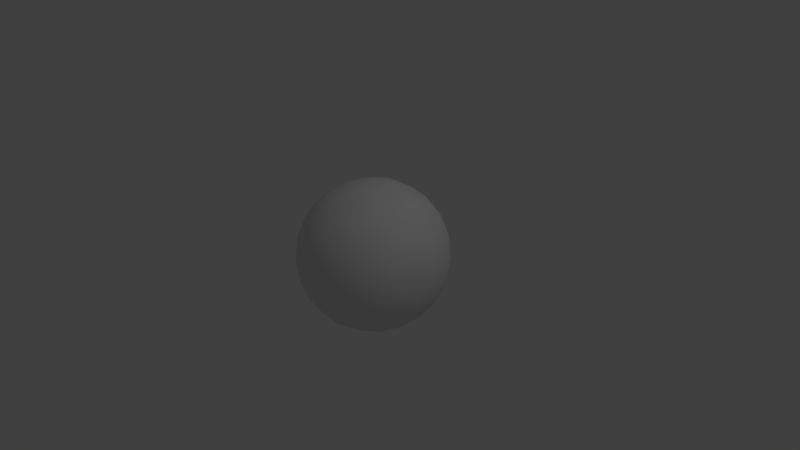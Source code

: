# Source: sphere.blend  (saved by Blender 2.69.0; exported with 4.5.12 LTS)
import bpy
from mathutils import Matrix  # noqa: F401  (used for matrix-valued properties, if any)

bpy.ops.wm.read_factory_settings(use_empty=True)
scene = bpy.context.scene
scene.name = 'Scene'

# ---- collections
col_collection_1 = bpy.data.collections.new('Collection 1'); scene.collection.children.link(col_collection_1)

# ---- world
world_world = bpy.data.worlds.new('World'); scene.world = world_world
world_world.color = (0.05088, 0.05088, 0.05088)
world_world.use_sun_shadow = False
world_world.sun_shadow_jitter_overblur = 0.0
world_world.cycles.sampling_method = 'MANUAL'
world_world.cycles.sample_map_resolution = 256

# ---- cameras
cam_camera = bpy.data.cameras.new('Camera')
cam_camera.clip_end = 100.0
cam_camera.lens = 35.0
cam_camera.sensor_width = 32.0
cam_camera.sensor_height = 18.0
cam_camera.ortho_scale = 7.314
cam_camera.dof.focus_distance = 0.0
cam_camera.dof.aperture_fstop = 128.0

# ---- lights
light_lamp = bpy.data.lights.new('Lamp', 'POINT')
light_lamp.transmission_factor = 0.0
light_lamp.cutoff_distance = 30.0
light_lamp.energy = 100.0
light_lamp.shadow_buffer_clip_start = 1.001
light_lamp.shadow_soft_size = 0.1
light_lamp.shadow_maximum_resolution = 0.006
light_lamp.use_absolute_resolution = True
light_lamp.cycles.use_multiple_importance_sampling = False

# ---- meshes
me_icosphere = bpy.data.meshes.new('Icosphere')
me_icosphere.from_pydata([(0.0, 0.0, -1.0), (0.7236, -0.5257, -0.4472), (-0.2764, -0.8506, -0.4472), (-0.8944, 0.0, -0.4472), (-0.2764, 0.8506, -0.4472), (0.7236, 0.5257, -0.4472), (0.2764, -0.8506, 0.4472), (-0.7236, -0.5257, 0.4472), (-0.7236, 0.5257, 0.4472), (0.2764, 0.8506, 0.4472), (0.8944, 0.0, 0.4472), (0.0, 0.0, 1.0), (-0.2328, -0.7166, -0.6575), (-0.1625, -0.5, -0.8507), (-0.07761, -0.2389, -0.9679), (0.2032, -0.1476, -0.9679), (0.4253, -0.309, -0.8507), (0.6095, -0.4429, -0.6575), (0.5319, -0.6817, -0.5023), (0.2629, -0.809, -0.5257), (-0.02964, -0.8642, -0.5023), (0.8127, 0.2952, -0.5023), (0.8506, 0.0, -0.5257), (0.8127, -0.2952, -0.5023), (0.2032, 0.1476, -0.9679), (0.4253, 0.309, -0.8507), (0.6095, 0.4429, -0.6575), (-0.7534, 0.0, -0.6575), (-0.5257, 0.0, -0.8507), (-0.2511, 0.0, -0.9679), (-0.484, -0.7166, -0.5023), (-0.6882, -0.5, -0.5257), (-0.8311, -0.2389, -0.5023), (-0.2328, 0.7166, -0.6575), (-0.1625, 0.5, -0.8507), (-0.07761, 0.2389, -0.9679), (-0.8311, 0.2389, -0.5023), (-0.6882, 0.5, -0.5257), (-0.484, 0.7166, -0.5023), (-0.02964, 0.8642, -0.5023), (0.2629, 0.809, -0.5257), (0.5319, 0.6817, -0.5023), (0.9566, -0.1476, 0.2511), (0.9511, -0.309, -1.752e-08), (0.8607, -0.4429, -0.2512), (0.8607, 0.4429, -0.2512), (0.9511, 0.309, 1.752e-08), (0.9566, 0.1476, 0.2511), (0.1552, -0.9554, 0.2512), (0.0, -1.0, -1.752e-08), (-0.1552, -0.9554, -0.2512), (0.6872, -0.6817, -0.2512), (0.5878, -0.809, 1.752e-08), (0.436, -0.8642, 0.2512), (-0.8607, -0.4429, 0.2512), (-0.9511, -0.309, -1.752e-08), (-0.9566, -0.1476, -0.2511), (-0.436, -0.8642, -0.2512), (-0.5878, -0.809, 1.752e-08), (-0.6872, -0.6817, 0.2512), (-0.6872, 0.6817, 0.2512), (-0.5878, 0.809, -1.752e-08), (-0.436, 0.8642, -0.2512), (-0.9566, 0.1476, -0.2511), (-0.9511, 0.309, 1.752e-08), (-0.8607, 0.4429, 0.2512), (0.436, 0.8642, 0.2512), (0.5878, 0.809, -1.752e-08), (0.6872, 0.6817, -0.2512), (-0.1552, 0.9554, -0.2512), (0.0, 1.0, 1.752e-08), (0.1552, 0.9554, 0.2512), (0.8311, -0.2389, 0.5023), (0.6882, -0.5, 0.5257), (0.484, -0.7166, 0.5023), (0.02964, -0.8642, 0.5023), (-0.2629, -0.809, 0.5257), (-0.5319, -0.6817, 0.5023), (-0.8127, -0.2952, 0.5023), (-0.8506, 0.0, 0.5257), (-0.8127, 0.2952, 0.5023), (-0.5319, 0.6817, 0.5023), (-0.2629, 0.809, 0.5257), (0.02964, 0.8642, 0.5023), (0.484, 0.7166, 0.5023), (0.6882, 0.5, 0.5257), (0.8311, 0.2389, 0.5023), (0.07761, -0.2389, 0.9679), (0.1625, -0.5, 0.8507), (0.2328, -0.7166, 0.6575), (0.7534, 0.0, 0.6575), (0.5257, 0.0, 0.8507), (0.2511, 0.0, 0.9679), (-0.2032, -0.1476, 0.9679), (-0.4253, -0.309, 0.8507), (-0.6095, -0.4429, 0.6575), (-0.2032, 0.1476, 0.9679), (-0.4253, 0.309, 0.8507), (-0.6095, 0.4429, 0.6575), (0.07761, 0.2389, 0.9679), (0.1625, 0.5, 0.8507), (0.2328, 0.7166, 0.6575), (0.05279, -0.6882, -0.7236), (0.1382, -0.4253, -0.8944), (0.3618, -0.5878, -0.7236), (0.6708, 0.1625, -0.7236), (0.6708, -0.1625, -0.7236), (0.4472, -7.38e-07, -0.8944), (-0.6382, -0.2629, -0.7236), (-0.3618, -0.2629, -0.8944), (-0.4472, -0.5257, -0.7236), (-0.4472, 0.5257, -0.7236), (-0.3618, 0.2629, -0.8944), (-0.6382, 0.2629, -0.7236), (0.3618, 0.5878, -0.7236), (0.1382, 0.4253, -0.8944), (0.05279, 0.6882, -0.7236), (1.0, 0.0, 0.0), (0.9472, -0.1625, -0.2764), (0.9472, 0.1625, -0.2764), (0.309, -0.9511, 2.802e-14), (0.1382, -0.9511, -0.2764), (0.4472, -0.8506, -0.2764), (-0.809, -0.5878, 8.031e-14), (-0.8618, -0.4253, -0.2764), (-0.6708, -0.6882, -0.2764), (-0.809, 0.5878, -7.845e-14), (-0.6708, 0.6882, -0.2764), (-0.8618, 0.4253, -0.2764), (0.309, 0.9511, -2.615e-14), (0.4472, 0.8506, -0.2764), (0.1382, 0.9511, -0.2764), (0.6708, -0.6882, 0.2764), (0.809, -0.5878, -1.902e-06), (0.8618, -0.4253, 0.2764), (-0.4472, -0.8506, 0.2764), (-0.309, -0.9511, -7.872e-07), (-0.1382, -0.9511, 0.2764), (-0.9472, 0.1625, 0.2764), (-1.0, -3.608e-07, 6.232e-07), (-0.9472, -0.1625, 0.2764), (-0.1382, 0.9511, 0.2764), (-0.309, 0.9511, -4.92e-07), (-0.4472, 0.8506, 0.2764), (0.8618, 0.4253, 0.2764), (0.809, 0.5878, 0.0), (0.6708, 0.6882, 0.2764), (0.3618, -0.2629, 0.8944), (0.4472, -0.5257, 0.7236), (0.6382, -0.2629, 0.7236), (-0.1382, -0.4253, 0.8944), (-0.3618, -0.5878, 0.7236), (-0.05279, -0.6882, 0.7236), (-0.4472, 0.0, 0.8944), (-0.6708, 0.1625, 0.7236), (-0.6708, -0.1625, 0.7236), (-0.1382, 0.4253, 0.8944), (-0.05279, 0.6882, 0.7236), (-0.3618, 0.5878, 0.7236), (0.3618, 0.2629, 0.8944), (0.6382, 0.2629, 0.7236), (0.4472, 0.5257, 0.7236)], [], [(0, 15, 14), (1, 17, 23), (0, 14, 29), (0, 29, 35), (0, 35, 24), (1, 23, 44), (2, 20, 50), (3, 32, 56), (4, 38, 62), (5, 41, 68), (1, 44, 51), (2, 50, 57), (3, 56, 63), (4, 62, 69), (5, 68, 45), (6, 74, 89), (7, 77, 95), (8, 80, 98), (9, 83, 101), (10, 86, 90), (12, 20, 2), (13, 102, 12), (14, 103, 13), (12, 102, 20), (102, 19, 20), (13, 103, 102), (103, 104, 102), (102, 104, 19), (104, 18, 19), (14, 15, 103), (15, 16, 103), (103, 16, 104), (16, 17, 104), (104, 17, 18), (17, 1, 18), (21, 26, 5), (22, 105, 21), (23, 106, 22), (21, 105, 26), (105, 25, 26), (22, 106, 105), (106, 107, 105), (105, 107, 25), (107, 24, 25), (23, 17, 106), (17, 16, 106), (106, 16, 107), (16, 15, 107), (107, 15, 24), (15, 0, 24), (27, 32, 3), (28, 108, 27), (29, 109, 28), (27, 108, 32), (108, 31, 32), (28, 109, 108), (109, 110, 108), (108, 110, 31), (110, 30, 31), (29, 14, 109), (14, 13, 109), (109, 13, 110), (13, 12, 110), (110, 12, 30), (12, 2, 30), (33, 38, 4), (34, 111, 33), (35, 112, 34), (33, 111, 38), (111, 37, 38), (34, 112, 111), (112, 113, 111), (111, 113, 37), (113, 36, 37), (35, 29, 112), (29, 28, 112), (112, 28, 113), (28, 27, 113), (113, 27, 36), (27, 3, 36), (26, 41, 5), (25, 114, 26), (24, 115, 25), (26, 114, 41), (114, 40, 41), (25, 115, 114), (115, 116, 114), (114, 116, 40), (116, 39, 40), (24, 35, 115), (35, 34, 115), (115, 34, 116), (34, 33, 116), (116, 33, 39), (33, 4, 39), (42, 47, 10), (43, 117, 42), (44, 118, 43), (42, 117, 47), (117, 46, 47), (43, 118, 117), (118, 119, 117), (117, 119, 46), (119, 45, 46), (44, 23, 118), (23, 22, 118), (118, 22, 119), (22, 21, 119), (119, 21, 45), (21, 5, 45), (48, 53, 6), (49, 120, 48), (50, 121, 49), (48, 120, 53), (120, 52, 53), (49, 121, 120), (121, 122, 120), (120, 122, 52), (122, 51, 52), (50, 20, 121), (20, 19, 121), (121, 19, 122), (19, 18, 122), (122, 18, 51), (18, 1, 51), (54, 59, 7), (55, 123, 54), (56, 124, 55), (54, 123, 59), (123, 58, 59), (55, 124, 123), (124, 125, 123), (123, 125, 58), (125, 57, 58), (56, 32, 124), (32, 31, 124), (124, 31, 125), (31, 30, 125), (125, 30, 57), (30, 2, 57), (60, 65, 8), (61, 126, 60), (62, 127, 61), (60, 126, 65), (126, 64, 65), (61, 127, 126), (127, 128, 126), (126, 128, 64), (128, 63, 64), (62, 38, 127), (38, 37, 127), (127, 37, 128), (37, 36, 128), (128, 36, 63), (36, 3, 63), (66, 71, 9), (67, 129, 66), (68, 130, 67), (66, 129, 71), (129, 70, 71), (67, 130, 129), (130, 131, 129), (129, 131, 70), (131, 69, 70), (68, 41, 130), (41, 40, 130), (130, 40, 131), (40, 39, 131), (131, 39, 69), (39, 4, 69), (53, 74, 6), (52, 132, 53), (51, 133, 52), (53, 132, 74), (132, 73, 74), (52, 133, 132), (133, 134, 132), (132, 134, 73), (134, 72, 73), (51, 44, 133), (44, 43, 133), (133, 43, 134), (43, 42, 134), (134, 42, 72), (42, 10, 72), (59, 77, 7), (58, 135, 59), (57, 136, 58), (59, 135, 77), (135, 76, 77), (58, 136, 135), (136, 137, 135), (135, 137, 76), (137, 75, 76), (57, 50, 136), (50, 49, 136), (136, 49, 137), (49, 48, 137), (137, 48, 75), (48, 6, 75), (65, 80, 8), (64, 138, 65), (63, 139, 64), (65, 138, 80), (138, 79, 80), (64, 139, 138), (139, 140, 138), (138, 140, 79), (140, 78, 79), (63, 56, 139), (56, 55, 139), (139, 55, 140), (55, 54, 140), (140, 54, 78), (54, 7, 78), (71, 83, 9), (70, 141, 71), (69, 142, 70), (71, 141, 83), (141, 82, 83), (70, 142, 141), (142, 143, 141), (141, 143, 82), (143, 81, 82), (69, 62, 142), (62, 61, 142), (142, 61, 143), (61, 60, 143), (143, 60, 81), (60, 8, 81), (47, 86, 10), (46, 144, 47), (45, 145, 46), (47, 144, 86), (144, 85, 86), (46, 145, 144), (145, 146, 144), (144, 146, 85), (146, 84, 85), (45, 68, 145), (68, 67, 145), (145, 67, 146), (67, 66, 146), (146, 66, 84), (66, 9, 84), (87, 92, 11), (88, 147, 87), (89, 148, 88), (87, 147, 92), (147, 91, 92), (88, 148, 147), (148, 149, 147), (147, 149, 91), (149, 90, 91), (89, 74, 148), (74, 73, 148), (148, 73, 149), (73, 72, 149), (149, 72, 90), (72, 10, 90), (93, 87, 11), (94, 150, 93), (95, 151, 94), (93, 150, 87), (150, 88, 87), (94, 151, 150), (151, 152, 150), (150, 152, 88), (152, 89, 88), (95, 77, 151), (77, 76, 151), (151, 76, 152), (76, 75, 152), (152, 75, 89), (75, 6, 89), (96, 93, 11), (97, 153, 96), (98, 154, 97), (96, 153, 93), (153, 94, 93), (97, 154, 153), (154, 155, 153), (153, 155, 94), (155, 95, 94), (98, 80, 154), (80, 79, 154), (154, 79, 155), (79, 78, 155), (155, 78, 95), (78, 7, 95), (99, 96, 11), (100, 156, 99), (101, 157, 100), (99, 156, 96), (156, 97, 96), (100, 157, 156), (157, 158, 156), (156, 158, 97), (158, 98, 97), (101, 83, 157), (83, 82, 157), (157, 82, 158), (82, 81, 158), (158, 81, 98), (81, 8, 98), (92, 99, 11), (91, 159, 92), (90, 160, 91), (92, 159, 99), (159, 100, 99), (91, 160, 159), (160, 161, 159), (159, 161, 100), (161, 101, 100), (90, 86, 160), (86, 85, 160), (160, 85, 161), (85, 84, 161), (161, 84, 101), (84, 9, 101)])
me_icosphere.polygons.foreach_set('use_smooth', [True] * 320)
_uv = me_icosphere.uv_layers.new(name='UV coord')
_uv.uv.foreach_set('vector', [0.3779, 0.0, 0.65, 0.08081, 0.45, 0.08081, 0.65, 0.3524, 0.65, 0.2716, 0.6945, 0.3325, 0.3779, 0.0, 0.45, 0.08081, 0.25, 0.08081, 0.3779, 0.0, 0.25, 0.08081, 0.05, 0.08081, 0.3779, 0.0, 1.05, 0.08081, 0.85, 0.08081, 0.65, 0.3524, 0.6945, 0.3325, 0.6744, 0.4192, 0.45, 0.3524, 0.4945, 0.3325, 0.4744, 0.4192, 0.25, 0.3524, 0.2945, 0.3325, 0.2744, 0.4192, 0.05, 0.3524, 0.09454, 0.3325, 0.07437, 0.4192, 0.85, 0.3524, 0.8945, 0.3325, 0.8744, 0.4192, 0.65, 0.3524, 0.6744, 0.4192, 0.6256, 0.4192, 0.45, 0.3524, 0.4744, 0.4192, 0.4256, 0.4192, 0.25, 0.3524, 0.2744, 0.4192, 0.2256, 0.4192, 0.05, 0.3524, 0.07437, 0.4192, 0.02563, 0.4192, 0.85, 0.3524, 0.8744, 0.4192, 0.8256, 0.4192, 0.55, 0.6476, 0.5945, 0.6675, 0.55, 0.7284, 0.35, 0.6476, 0.3945, 0.6675, 0.35, 0.7284, 0.15, 0.6476, 0.1945, 0.6675, 0.15, 0.7284, 0.95, 0.6476, 0.9945, 0.6675, 0.95, 0.7284, 0.75, 0.6476, 0.7945, 0.6675, 0.75, 0.7284, 0.45, 0.2716, 0.4945, 0.3325, 0.45, 0.3524, 0.45, 0.1762, 0.5122, 0.2425, 0.45, 0.2716, 0.45, 0.08081, 0.55, 0.1476, 0.45, 0.1762, 0.45, 0.2716, 0.5122, 0.2425, 0.4945, 0.3325, 0.5122, 0.2425, 0.55, 0.3238, 0.4945, 0.3325, 0.45, 0.1762, 0.55, 0.1476, 0.5122, 0.2425, 0.55, 0.1476, 0.5878, 0.2425, 0.5122, 0.2425, 0.5122, 0.2425, 0.5878, 0.2425, 0.55, 0.3238, 0.5878, 0.2425, 0.6055, 0.3325, 0.55, 0.3238, 0.45, 0.08081, 0.65, 0.08081, 0.55, 0.1476, 0.65, 0.08081, 0.65, 0.1762, 0.55, 0.1476, 0.55, 0.1476, 0.65, 0.1762, 0.5878, 0.2425, 0.65, 0.1762, 0.65, 0.2716, 0.5878, 0.2425, 0.5878, 0.2425, 0.65, 0.2716, 0.6055, 0.3325, 0.65, 0.2716, 0.65, 0.3524, 0.6055, 0.3325, 0.8055, 0.3325, 0.85, 0.2716, 0.85, 0.3524, 0.75, 0.3238, 0.7878, 0.2425, 0.8055, 0.3325, 0.6945, 0.3325, 0.7122, 0.2425, 0.75, 0.3238, 0.8055, 0.3325, 0.7878, 0.2425, 0.85, 0.2716, 0.7878, 0.2425, 0.85, 0.1762, 0.85, 0.2716, 0.75, 0.3238, 0.7122, 0.2425, 0.7878, 0.2425, 0.7122, 0.2425, 0.75, 0.1476, 0.7878, 0.2425, 0.7878, 0.2425, 0.75, 0.1476, 0.85, 0.1762, 0.75, 0.1476, 0.85, 0.08081, 0.85, 0.1762, 0.6945, 0.3325, 0.65, 0.2716, 0.7122, 0.2425, 0.65, 0.2716, 0.65, 0.1762, 0.7122, 0.2425, 0.7122, 0.2425, 0.65, 0.1762, 0.75, 0.1476, 0.65, 0.1762, 0.65, 0.08081, 0.75, 0.1476, 0.75, 0.1476, 0.65, 0.08081, 0.85, 0.08081, 0.65, 0.08081, 0.3779, 0.0, 0.85, 0.08081, 0.25, 0.2716, 0.2945, 0.3325, 0.25, 0.3524, 0.25, 0.1762, 0.3122, 0.2425, 0.25, 0.2716, 0.25, 0.08081, 0.35, 0.1476, 0.25, 0.1762, 0.25, 0.2716, 0.3122, 0.2425, 0.2945, 0.3325, 0.3122, 0.2425, 0.35, 0.3238, 0.2945, 0.3325, 0.25, 0.1762, 0.35, 0.1476, 0.3122, 0.2425, 0.35, 0.1476, 0.3878, 0.2425, 0.3122, 0.2425, 0.3122, 0.2425, 0.3878, 0.2425, 0.35, 0.3238, 0.3878, 0.2425, 0.4055, 0.3325, 0.35, 0.3238, 0.25, 0.08081, 0.45, 0.08081, 0.35, 0.1476, 0.45, 0.08081, 0.45, 0.1762, 0.35, 0.1476, 0.35, 0.1476, 0.45, 0.1762, 0.3878, 0.2425, 0.45, 0.1762, 0.45, 0.2716, 0.3878, 0.2425, 0.3878, 0.2425, 0.45, 0.2716, 0.4055, 0.3325, 0.45, 0.2716, 0.45, 0.3524, 0.4055, 0.3325, 0.05, 0.2716, 0.09454, 0.3325, 0.05, 0.3524, 0.05, 0.1762, 0.1122, 0.2425, 0.05, 0.2716, 0.05, 0.08081, 0.15, 0.1476, 0.05, 0.1762, 0.05, 0.2716, 0.1122, 0.2425, 0.09454, 0.3325, 0.1122, 0.2425, 0.15, 0.3238, 0.09454, 0.3325, 0.05, 0.1762, 0.15, 0.1476, 0.1122, 0.2425, 0.15, 0.1476, 0.1878, 0.2425, 0.1122, 0.2425, 0.1122, 0.2425, 0.1878, 0.2425, 0.15, 0.3238, 0.1878, 0.2425, 0.2055, 0.3325, 0.15, 0.3238, 0.05, 0.08081, 0.25, 0.08081, 0.15, 0.1476, 0.25, 0.08081, 0.25, 0.1762, 0.15, 0.1476, 0.15, 0.1476, 0.25, 0.1762, 0.1878, 0.2425, 0.25, 0.1762, 0.25, 0.2716, 0.1878, 0.2425, 0.1878, 0.2425, 0.25, 0.2716, 0.2055, 0.3325, 0.25, 0.2716, 0.25, 0.3524, 0.2055, 0.3325, 0.85, 0.2716, 0.8945, 0.3325, 0.85, 0.3524, 0.85, 0.1762, 0.9122, 0.2425, 0.85, 0.2716, 0.85, 0.08081, 0.95, 0.1476, 0.85, 0.1762, 0.85, 0.2716, 0.9122, 0.2425, 0.8945, 0.3325, 0.9122, 0.2425, 0.95, 0.3238, 0.8945, 0.3325, 0.85, 0.1762, 0.95, 0.1476, 0.9122, 0.2425, 0.95, 0.1476, 0.9878, 0.2425, 0.9122, 0.2425, 0.9122, 0.2425, 0.9878, 0.2425, 0.95, 0.3238, 0.9878, 0.2425, 1.005, 0.3325, 0.95, 0.3238, 0.85, 0.08081, 1.05, 0.08081, 0.95, 0.1476, 1.05, 0.08081, 1.05, 0.1762, 0.95, 0.1476, 0.95, 0.1476, 1.05, 0.1762, 0.9878, 0.2425, 1.05, 0.1762, 1.05, 0.2716, 0.9878, 0.2425, 0.9878, 0.2425, 1.05, 0.2716, 1.005, 0.3325, 0.05, 0.2716, 0.05, 0.3524, 0.005456, 0.3325, 0.7256, 0.5808, 0.7744, 0.5808, 0.75, 0.6476, 0.7, 0.5, 0.75, 0.5, 0.7256, 0.5808, 0.6744, 0.4192, 0.723, 0.4109, 0.7, 0.5, 0.7256, 0.5808, 0.75, 0.5, 0.7744, 0.5808, 0.75, 0.5, 0.8, 0.5, 0.7744, 0.5808, 0.7, 0.5, 0.723, 0.4109, 0.75, 0.5, 0.723, 0.4109, 0.777, 0.4109, 0.75, 0.5, 0.75, 0.5, 0.777, 0.4109, 0.8, 0.5, 0.777, 0.4109, 0.8256, 0.4192, 0.8, 0.5, 0.6744, 0.4192, 0.6945, 0.3325, 0.723, 0.4109, 0.6945, 0.3325, 0.75, 0.3238, 0.723, 0.4109, 0.723, 0.4109, 0.75, 0.3238, 0.777, 0.4109, 0.75, 0.3238, 0.8055, 0.3325, 0.777, 0.4109, 0.777, 0.4109, 0.8055, 0.3325, 0.8256, 0.4192, 0.8055, 0.3325, 0.85, 0.3524, 0.8256, 0.4192, 0.5256, 0.5808, 0.5744, 0.5808, 0.55, 0.6476, 0.5, 0.5, 0.55, 0.5, 0.5256, 0.5808, 0.4744, 0.4192, 0.523, 0.4109, 0.5, 0.5, 0.5256, 0.5808, 0.55, 0.5, 0.5744, 0.5808, 0.55, 0.5, 0.6, 0.5, 0.5744, 0.5808, 0.5, 0.5, 0.523, 0.4109, 0.55, 0.5, 0.523, 0.4109, 0.577, 0.4109, 0.55, 0.5, 0.55, 0.5, 0.577, 0.4109, 0.6, 0.5, 0.577, 0.4109, 0.6256, 0.4192, 0.6, 0.5, 0.4744, 0.4192, 0.4945, 0.3325, 0.523, 0.4109, 0.4945, 0.3325, 0.55, 0.3238, 0.523, 0.4109, 0.523, 0.4109, 0.55, 0.3238, 0.577, 0.4109, 0.55, 0.3238, 0.6055, 0.3325, 0.577, 0.4109, 0.577, 0.4109, 0.6055, 0.3325, 0.6256, 0.4192, 0.6055, 0.3325, 0.65, 0.3524, 0.6256, 0.4192, 0.3256, 0.5808, 0.3744, 0.5808, 0.35, 0.6476, 0.3, 0.5, 0.35, 0.5, 0.3256, 0.5808, 0.2744, 0.4192, 0.323, 0.4109, 0.3, 0.5, 0.3256, 0.5808, 0.35, 0.5, 0.3744, 0.5808, 0.35, 0.5, 0.4, 0.5, 0.3744, 0.5808, 0.3, 0.5, 0.323, 0.4109, 0.35, 0.5, 0.323, 0.4109, 0.377, 0.4109, 0.35, 0.5, 0.35, 0.5, 0.377, 0.4109, 0.4, 0.5, 0.377, 0.4109, 0.4256, 0.4192, 0.4, 0.5, 0.2744, 0.4192, 0.2945, 0.3325, 0.323, 0.4109, 0.2945, 0.3325, 0.35, 0.3238, 0.323, 0.4109, 0.323, 0.4109, 0.35, 0.3238, 0.377, 0.4109, 0.35, 0.3238, 0.4055, 0.3325, 0.377, 0.4109, 0.377, 0.4109, 0.4055, 0.3325, 0.4256, 0.4192, 0.4055, 0.3325, 0.45, 0.3524, 0.4256, 0.4192, 0.1256, 0.5808, 0.1744, 0.5808, 0.15, 0.6476, 0.1, 0.5, 0.15, 0.5, 0.1256, 0.5808, 0.07437, 0.4192, 0.123, 0.4109, 0.1, 0.5, 0.1256, 0.5808, 0.15, 0.5, 0.1744, 0.5808, 0.15, 0.5, 0.2, 0.5, 0.1744, 0.5808, 0.1, 0.5, 0.123, 0.4109, 0.15, 0.5, 0.123, 0.4109, 0.177, 0.4109, 0.15, 0.5, 0.15, 0.5, 0.177, 0.4109, 0.2, 0.5, 0.177, 0.4109, 0.2256, 0.4192, 0.2, 0.5, 0.07437, 0.4192, 0.09454, 0.3325, 0.123, 0.4109, 0.09454, 0.3325, 0.15, 0.3238, 0.123, 0.4109, 0.123, 0.4109, 0.15, 0.3238, 0.177, 0.4109, 0.15, 0.3238, 0.2055, 0.3325, 0.177, 0.4109, 0.177, 0.4109, 0.2055, 0.3325, 0.2256, 0.4192, 0.2055, 0.3325, 0.25, 0.3524, 0.2256, 0.4192, 0.9256, 0.5808, 0.9744, 0.5808, 0.95, 0.6476, 0.9, 0.5, 0.95, 0.5, 0.9256, 0.5808, 0.8744, 0.4192, 0.923, 0.4109, 0.9, 0.5, 0.9256, 0.5808, 0.95, 0.5, 0.9744, 0.5808, 0.95, 0.5, 1.0, 0.5, 0.9744, 0.5808, 0.9, 0.5, 0.923, 0.4109, 0.95, 0.5, 0.923, 0.4109, 0.977, 0.4109, 0.95, 0.5, 0.95, 0.5, 0.977, 0.4109, 1.0, 0.5, 0.977, 0.4109, 1.026, 0.4192, 1.0, 0.5, 0.8744, 0.4192, 0.8945, 0.3325, 0.923, 0.4109, 0.8945, 0.3325, 0.95, 0.3238, 0.923, 0.4109, 0.923, 0.4109, 0.95, 0.3238, 0.977, 0.4109, 0.95, 0.3238, 1.005, 0.3325, 0.977, 0.4109, 0.977, 0.4109, 1.005, 0.3325, 1.026, 0.4192, 0.005456, 0.3325, 0.05, 0.3524, 0.02563, 0.4192, 0.5744, 0.5808, 0.5945, 0.6675, 0.55, 0.6476, 0.6, 0.5, 0.623, 0.5891, 0.5744, 0.5808, 0.6256, 0.4192, 0.65, 0.5, 0.6, 0.5, 0.5744, 0.5808, 0.623, 0.5891, 0.5945, 0.6675, 0.623, 0.5891, 0.65, 0.6762, 0.5945, 0.6675, 0.6, 0.5, 0.65, 0.5, 0.623, 0.5891, 0.65, 0.5, 0.677, 0.5891, 0.623, 0.5891, 0.623, 0.5891, 0.677, 0.5891, 0.65, 0.6762, 0.677, 0.5891, 0.7055, 0.6675, 0.65, 0.6762, 0.6256, 0.4192, 0.6744, 0.4192, 0.65, 0.5, 0.6744, 0.4192, 0.7, 0.5, 0.65, 0.5, 0.65, 0.5, 0.7, 0.5, 0.677, 0.5891, 0.7, 0.5, 0.7256, 0.5808, 0.677, 0.5891, 0.677, 0.5891, 0.7256, 0.5808, 0.7055, 0.6675, 0.7256, 0.5808, 0.75, 0.6476, 0.7055, 0.6675, 0.3744, 0.5808, 0.3945, 0.6675, 0.35, 0.6476, 0.4, 0.5, 0.423, 0.5891, 0.3744, 0.5808, 0.4256, 0.4192, 0.45, 0.5, 0.4, 0.5, 0.3744, 0.5808, 0.423, 0.5891, 0.3945, 0.6675, 0.423, 0.5891, 0.45, 0.6762, 0.3945, 0.6675, 0.4, 0.5, 0.45, 0.5, 0.423, 0.5891, 0.45, 0.5, 0.477, 0.5891, 0.423, 0.5891, 0.423, 0.5891, 0.477, 0.5891, 0.45, 0.6762, 0.477, 0.5891, 0.5055, 0.6675, 0.45, 0.6762, 0.4256, 0.4192, 0.4744, 0.4192, 0.45, 0.5, 0.4744, 0.4192, 0.5, 0.5, 0.45, 0.5, 0.45, 0.5, 0.5, 0.5, 0.477, 0.5891, 0.5, 0.5, 0.5256, 0.5808, 0.477, 0.5891, 0.477, 0.5891, 0.5256, 0.5808, 0.5055, 0.6675, 0.5256, 0.5808, 0.55, 0.6476, 0.5055, 0.6675, 0.1744, 0.5808, 0.1945, 0.6675, 0.15, 0.6476, 0.2, 0.5, 0.223, 0.5891, 0.1744, 0.5808, 0.2256, 0.4192, 0.25, 0.5, 0.2, 0.5, 0.1744, 0.5808, 0.223, 0.5891, 0.1945, 0.6675, 0.223, 0.5891, 0.25, 0.6762, 0.1945, 0.6675, 0.2, 0.5, 0.25, 0.5, 0.223, 0.5891, 0.25, 0.5, 0.277, 0.5891, 0.223, 0.5891, 0.223, 0.5891, 0.277, 0.5891, 0.25, 0.6762, 0.277, 0.5891, 0.3055, 0.6675, 0.25, 0.6762, 0.2256, 0.4192, 0.2744, 0.4192, 0.25, 0.5, 0.2744, 0.4192, 0.3, 0.5, 0.25, 0.5, 0.25, 0.5, 0.3, 0.5, 0.277, 0.5891, 0.3, 0.5, 0.3256, 0.5808, 0.277, 0.5891, 0.277, 0.5891, 0.3256, 0.5808, 0.3055, 0.6675, 0.3256, 0.5808, 0.35, 0.6476, 0.3055, 0.6675, 0.9744, 0.5808, 0.9945, 0.6675, 0.95, 0.6476, 1.0, 0.5, 1.023, 0.5891, 0.9744, 0.5808, 0.02563, 0.4192, 0.05, 0.5, 0.0, 0.5, 0.9744, 0.5808, 1.023, 0.5891, 0.9945, 0.6675, 1.023, 0.5891, 1.05, 0.6762, 0.9945, 0.6675, 0.0, 0.5, 0.05, 0.5, 0.02297, 0.5891, 0.05, 0.5, 0.07703, 0.5891, 0.02297, 0.5891, 0.02297, 0.5891, 0.07703, 0.5891, 0.05, 0.6762, 0.07703, 0.5891, 0.1055, 0.6675, 0.05, 0.6762, 0.02563, 0.4192, 0.07437, 0.4192, 0.05, 0.5, 0.07437, 0.4192, 0.1, 0.5, 0.05, 0.5, 0.05, 0.5, 0.1, 0.5, 0.07703, 0.5891, 0.1, 0.5, 0.1256, 0.5808, 0.07703, 0.5891, 0.07703, 0.5891, 0.1256, 0.5808, 0.1055, 0.6675, 0.1256, 0.5808, 0.15, 0.6476, 0.1055, 0.6675, 0.7744, 0.5808, 0.7945, 0.6675, 0.75, 0.6476, 0.8, 0.5, 0.823, 0.5891, 0.7744, 0.5808, 0.8256, 0.4192, 0.85, 0.5, 0.8, 0.5, 0.7744, 0.5808, 0.823, 0.5891, 0.7945, 0.6675, 0.823, 0.5891, 0.85, 0.6762, 0.7945, 0.6675, 0.8, 0.5, 0.85, 0.5, 0.823, 0.5891, 0.85, 0.5, 0.877, 0.5891, 0.823, 0.5891, 0.823, 0.5891, 0.877, 0.5891, 0.85, 0.6762, 0.877, 0.5891, 0.9055, 0.6675, 0.85, 0.6762, 0.8256, 0.4192, 0.8744, 0.4192, 0.85, 0.5, 0.8744, 0.4192, 0.9, 0.5, 0.85, 0.5, 0.85, 0.5, 0.9, 0.5, 0.877, 0.5891, 0.9, 0.5, 0.9256, 0.5808, 0.877, 0.5891, 0.877, 0.5891, 0.9256, 0.5808, 0.9055, 0.6675, 0.9256, 0.5808, 0.95, 0.6476, 0.9055, 0.6675, 0.55, 0.9192, 0.75, 0.9192, 0.8779, 1.0, 0.55, 0.8238, 0.65, 0.8524, 0.55, 0.9192, 0.55, 0.7284, 0.6122, 0.7575, 0.55, 0.8238, 0.55, 0.9192, 0.65, 0.8524, 0.75, 0.9192, 0.65, 0.8524, 0.75, 0.8238, 0.75, 0.9192, 0.55, 0.8238, 0.6122, 0.7575, 0.65, 0.8524, 0.6122, 0.7575, 0.6878, 0.7575, 0.65, 0.8524, 0.65, 0.8524, 0.6878, 0.7575, 0.75, 0.8238, 0.6878, 0.7575, 0.75, 0.7284, 0.75, 0.8238, 0.55, 0.7284, 0.5945, 0.6675, 0.6122, 0.7575, 0.5945, 0.6675, 0.65, 0.6762, 0.6122, 0.7575, 0.6122, 0.7575, 0.65, 0.6762, 0.6878, 0.7575, 0.65, 0.6762, 0.7055, 0.6675, 0.6878, 0.7575, 0.6878, 0.7575, 0.7055, 0.6675, 0.75, 0.7284, 0.7055, 0.6675, 0.75, 0.6476, 0.75, 0.7284, 1.35, 0.9192, 0.55, 0.9192, 0.8779, 1.0, 0.35, 0.8238, 0.45, 0.8524, 0.35, 0.9192, 0.35, 0.7284, 0.4122, 0.7575, 0.35, 0.8238, 0.35, 0.9192, 0.45, 0.8524, 0.55, 0.9192, 0.45, 0.8524, 0.55, 0.8238, 0.55, 0.9192, 0.35, 0.8238, 0.4122, 0.7575, 0.45, 0.8524, 0.4122, 0.7575, 0.4878, 0.7575, 0.45, 0.8524, 0.45, 0.8524, 0.4878, 0.7575, 0.55, 0.8238, 0.4878, 0.7575, 0.55, 0.7284, 0.55, 0.8238, 0.35, 0.7284, 0.3945, 0.6675, 0.4122, 0.7575, 0.3945, 0.6675, 0.45, 0.6762, 0.4122, 0.7575, 0.4122, 0.7575, 0.45, 0.6762, 0.4878, 0.7575, 0.45, 0.6762, 0.5055, 0.6675, 0.4878, 0.7575, 0.4878, 0.7575, 0.5055, 0.6675, 0.55, 0.7284, 0.5055, 0.6675, 0.55, 0.6476, 0.55, 0.7284, 1.15, 0.9192, 1.35, 0.9192, 0.8779, 1.0, 0.15, 0.8238, 0.25, 0.8524, 0.15, 0.9192, 0.15, 0.7284, 0.2122, 0.7575, 0.15, 0.8238, 0.15, 0.9192, 0.25, 0.8524, 0.35, 0.9192, 0.25, 0.8524, 0.35, 0.8238, 0.35, 0.9192, 0.15, 0.8238, 0.2122, 0.7575, 0.25, 0.8524, 0.2122, 0.7575, 0.2878, 0.7575, 0.25, 0.8524, 0.25, 0.8524, 0.2878, 0.7575, 0.35, 0.8238, 0.2878, 0.7575, 0.35, 0.7284, 0.35, 0.8238, 0.15, 0.7284, 0.1945, 0.6675, 0.2122, 0.7575, 0.1945, 0.6675, 0.25, 0.6762, 0.2122, 0.7575, 0.2122, 0.7575, 0.25, 0.6762, 0.2878, 0.7575, 0.25, 0.6762, 0.3055, 0.6675, 0.2878, 0.7575, 0.2878, 0.7575, 0.3055, 0.6675, 0.35, 0.7284, 0.3055, 0.6675, 0.35, 0.6476, 0.35, 0.7284, 0.95, 0.9192, 1.15, 0.9192, 0.8779, 1.0, 0.95, 0.8238, 1.05, 0.8524, 0.95, 0.9192, 0.95, 0.7284, 1.012, 0.7575, 0.95, 0.8238, 0.95, 0.9192, 1.05, 0.8524, 1.15, 0.9192, 0.05, 0.8524, 0.15, 0.8238, 0.15, 0.9192, 0.95, 0.8238, 1.012, 0.7575, 1.05, 0.8524, 0.01218, 0.7575, 0.08782, 0.7575, 0.05, 0.8524, 0.05, 0.8524, 0.08782, 0.7575, 0.15, 0.8238, 0.08782, 0.7575, 0.15, 0.7284, 0.15, 0.8238, 0.95, 0.7284, 0.9945, 0.6675, 1.012, 0.7575, 0.9945, 0.6675, 1.05, 0.6762, 1.012, 0.7575, 0.01218, 0.7575, 0.05, 0.6762, 0.08782, 0.7575, 0.05, 0.6762, 0.1055, 0.6675, 0.08782, 0.7575, 0.08782, 0.7575, 0.1055, 0.6675, 0.15, 0.7284, 0.1055, 0.6675, 0.15, 0.6476, 0.15, 0.7284, 0.75, 0.9192, 0.95, 0.9192, 0.8779, 1.0, 0.75, 0.8238, 0.85, 0.8524, 0.75, 0.9192, 0.75, 0.7284, 0.8122, 0.7575, 0.75, 0.8238, 0.75, 0.9192, 0.85, 0.8524, 0.95, 0.9192, 0.85, 0.8524, 0.95, 0.8238, 0.95, 0.9192, 0.75, 0.8238, 0.8122, 0.7575, 0.85, 0.8524, 0.8122, 0.7575, 0.8878, 0.7575, 0.85, 0.8524, 0.85, 0.8524, 0.8878, 0.7575, 0.95, 0.8238, 0.8878, 0.7575, 0.95, 0.7284, 0.95, 0.8238, 0.75, 0.7284, 0.7945, 0.6675, 0.8122, 0.7575, 0.7945, 0.6675, 0.85, 0.6762, 0.8122, 0.7575, 0.8122, 0.7575, 0.85, 0.6762, 0.8878, 0.7575, 0.85, 0.6762, 0.9055, 0.6675, 0.8878, 0.7575, 0.8878, 0.7575, 0.9055, 0.6675, 0.95, 0.7284, 0.9055, 0.6675, 0.95, 0.6476, 0.95, 0.7284])
me_icosphere.use_remesh_preserve_volume = False
me_icosphere.use_remesh_preserve_attributes = False
me_icosphere.use_mirror_vertex_groups = False
me_icosphere.update()

# ---- objects
ob_icosphere = bpy.data.objects.new('Icosphere', me_icosphere)
ob_lamp = bpy.data.objects.new('Lamp', light_lamp)
ob_camera = bpy.data.objects.new('Camera', cam_camera)

# ---- transforms, parenting, visibility, modifiers, constraints
ob_icosphere.location = (0.0, 0.0, 0.0)
ob_icosphere.lineart.crease_threshold = 0.0
ob_lamp.location = (4.076, 1.005, 5.904)
ob_lamp.rotation_euler = (0.6503, 0.05522, 1.866)
ob_lamp.lock_rotations_4d = False
ob_lamp.empty_display_type = 'ARROWS'
ob_lamp.color = (0.0, 0.0, 0.0, 0.0)
ob_lamp.lineart.crease_threshold = 0.0
ob_camera.location = (7.481, -6.508, 5.344)
ob_camera.rotation_euler = (1.109, 0.01082, 0.8149)
ob_camera.lock_rotations_4d = False
ob_camera.empty_display_type = 'ARROWS'
ob_camera.color = (0.0, 0.0, 0.0, 0.0)
ob_camera.display_type = 'WIRE'
ob_camera.lineart.crease_threshold = 0.0

# ---- collection membership
col_collection_1.objects.link(ob_icosphere)
col_collection_1.objects.link(ob_lamp)
col_collection_1.objects.link(ob_camera)

# ---- scene / render settings (as saved in the file)
scene.camera = ob_camera
scene.frame_start = 1; scene.frame_end = 250; scene.frame_set(1)
scene.render.engine = 'BLENDER_EEVEE_NEXT'
scene.render.image_settings.compression = 90
scene.render.resolution_percentage = 50
scene.render.dither_intensity = 0.0
scene.cycles.use_denoising = False
scene.cycles.samples = 10
scene.cycles.sampling_pattern = 'TABULATED_SOBOL'
scene.cycles.light_sampling_threshold = 0.0
scene.cycles.use_adaptive_sampling = False
scene.cycles.use_light_tree = False
scene.cycles.blur_glossy = 0.0
scene.cycles.volume_bounces = 1
scene.cycles.pixel_filter_type = 'GAUSSIAN'
scene.cycles.sample_clamp_indirect = 0.0
scene.view_settings.view_transform = 'Standard'
bpy.context.view_layer.update()
